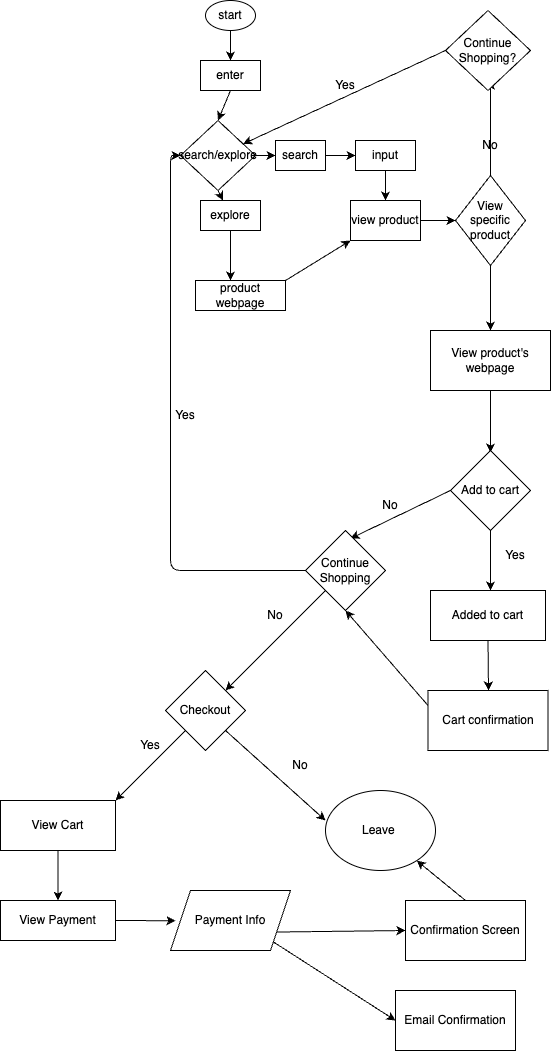

The diagram above was exported from draw.io. Its source (the exported page's mxGraphModel, read from the mxfile embedded in the PNG):
<mxGraphModel dx="1821" dy="953" grid="1" gridSize="10" guides="1" tooltips="1" connect="1" arrows="1" fold="1" page="1" pageScale="1" pageWidth="850" pageHeight="1100" math="0" shadow="0">
  <root>
    <mxCell id="0" />
    <mxCell id="1" parent="0" />
    <mxCell id="3" style="edgeStyle=none;html=1;exitX=0.5;exitY=1;exitDx=0;exitDy=0;" edge="1" parent="1" source="2">
      <mxGeometry relative="1" as="geometry">
        <mxPoint x="55" y="80" as="targetPoint" />
      </mxGeometry>
    </mxCell>
    <mxCell id="2" value="start" style="ellipse;whiteSpace=wrap;html=1;" vertex="1" parent="1">
      <mxGeometry x="30" y="20" width="50" height="30" as="geometry" />
    </mxCell>
    <mxCell id="7" style="edgeStyle=none;html=1;exitX=0.5;exitY=1;exitDx=0;exitDy=0;entryX=0.5;entryY=0;entryDx=0;entryDy=0;" edge="1" parent="1" source="4" target="6">
      <mxGeometry relative="1" as="geometry" />
    </mxCell>
    <mxCell id="4" value="enter" style="whiteSpace=wrap;html=1;" vertex="1" parent="1">
      <mxGeometry x="25" y="80" width="60" height="30" as="geometry" />
    </mxCell>
    <mxCell id="8" style="edgeStyle=none;html=1;exitX=1;exitY=0.5;exitDx=0;exitDy=0;" edge="1" parent="1" source="6">
      <mxGeometry relative="1" as="geometry">
        <mxPoint x="100" y="175" as="targetPoint" />
      </mxGeometry>
    </mxCell>
    <mxCell id="11" style="edgeStyle=none;html=1;exitX=0.5;exitY=1;exitDx=0;exitDy=0;" edge="1" parent="1" source="10">
      <mxGeometry relative="1" as="geometry">
        <mxPoint x="55" y="220" as="targetPoint" />
      </mxGeometry>
    </mxCell>
    <mxCell id="6" value="search/explore" style="rhombus;whiteSpace=wrap;html=1;" vertex="1" parent="1">
      <mxGeometry x="5" y="140" width="75" height="70" as="geometry" />
    </mxCell>
    <mxCell id="13" style="edgeStyle=none;html=1;exitX=1;exitY=0.5;exitDx=0;exitDy=0;" edge="1" parent="1" source="9">
      <mxGeometry relative="1" as="geometry">
        <mxPoint x="180" y="175" as="targetPoint" />
      </mxGeometry>
    </mxCell>
    <mxCell id="9" value="search" style="whiteSpace=wrap;html=1;" vertex="1" parent="1">
      <mxGeometry x="100" y="160" width="50" height="30" as="geometry" />
    </mxCell>
    <mxCell id="12" value="" style="edgeStyle=none;html=1;exitX=0.5;exitY=1;exitDx=0;exitDy=0;" edge="1" parent="1" source="6" target="10">
      <mxGeometry relative="1" as="geometry">
        <mxPoint x="55" y="220" as="targetPoint" />
        <mxPoint x="55" y="210" as="sourcePoint" />
      </mxGeometry>
    </mxCell>
    <mxCell id="15" style="edgeStyle=none;html=1;" edge="1" parent="1" source="10">
      <mxGeometry relative="1" as="geometry">
        <mxPoint x="55" y="300" as="targetPoint" />
      </mxGeometry>
    </mxCell>
    <mxCell id="10" value="explore" style="whiteSpace=wrap;html=1;" vertex="1" parent="1">
      <mxGeometry x="25" y="220" width="60" height="30" as="geometry" />
    </mxCell>
    <mxCell id="17" style="edgeStyle=none;html=1;entryX=0.5;entryY=0;entryDx=0;entryDy=0;" edge="1" parent="1" source="14" target="16">
      <mxGeometry relative="1" as="geometry" />
    </mxCell>
    <mxCell id="14" value="input" style="whiteSpace=wrap;html=1;" vertex="1" parent="1">
      <mxGeometry x="180" y="160" width="60" height="30" as="geometry" />
    </mxCell>
    <mxCell id="20" style="edgeStyle=none;html=1;exitX=1;exitY=0.5;exitDx=0;exitDy=0;" edge="1" parent="1" source="16">
      <mxGeometry relative="1" as="geometry">
        <mxPoint x="280" y="240" as="targetPoint" />
      </mxGeometry>
    </mxCell>
    <mxCell id="16" value="view product" style="whiteSpace=wrap;html=1;" vertex="1" parent="1">
      <mxGeometry x="175" y="220" width="70" height="40" as="geometry" />
    </mxCell>
    <mxCell id="19" style="edgeStyle=none;html=1;exitX=1;exitY=0;exitDx=0;exitDy=0;entryX=0;entryY=1;entryDx=0;entryDy=0;" edge="1" parent="1" source="18" target="16">
      <mxGeometry relative="1" as="geometry" />
    </mxCell>
    <mxCell id="18" value="product webpage" style="whiteSpace=wrap;html=1;" vertex="1" parent="1">
      <mxGeometry x="20" y="300" width="90" height="30" as="geometry" />
    </mxCell>
    <mxCell id="22" style="edgeStyle=none;html=1;exitX=0.5;exitY=0;exitDx=0;exitDy=0;" edge="1" parent="1" source="21">
      <mxGeometry relative="1" as="geometry">
        <mxPoint x="315" y="100" as="targetPoint" />
      </mxGeometry>
    </mxCell>
    <mxCell id="28" style="edgeStyle=none;html=1;entryX=0.5;entryY=0;entryDx=0;entryDy=0;" edge="1" parent="1" source="21" target="29">
      <mxGeometry relative="1" as="geometry">
        <mxPoint x="310" y="340" as="targetPoint" />
      </mxGeometry>
    </mxCell>
    <mxCell id="21" value="View specific product" style="rhombus;whiteSpace=wrap;html=1;" vertex="1" parent="1">
      <mxGeometry x="280" y="195" width="70" height="90" as="geometry" />
    </mxCell>
    <mxCell id="24" value="No" style="text;strokeColor=none;align=center;fillColor=none;html=1;verticalAlign=middle;whiteSpace=wrap;rounded=0;" vertex="1" parent="1">
      <mxGeometry x="285" y="150" width="60" height="30" as="geometry" />
    </mxCell>
    <mxCell id="26" style="edgeStyle=none;html=1;exitX=0;exitY=0.5;exitDx=0;exitDy=0;" edge="1" parent="1" source="25" target="6">
      <mxGeometry relative="1" as="geometry">
        <mxPoint x="125" y="150" as="targetPoint" />
      </mxGeometry>
    </mxCell>
    <mxCell id="25" value="Continue Shopping?" style="rhombus;whiteSpace=wrap;html=1;" vertex="1" parent="1">
      <mxGeometry x="270" y="30" width="85" height="80" as="geometry" />
    </mxCell>
    <mxCell id="27" value="Yes" style="text;strokeColor=none;align=center;fillColor=none;html=1;verticalAlign=middle;whiteSpace=wrap;rounded=0;" vertex="1" parent="1">
      <mxGeometry x="140" y="90" width="60" height="30" as="geometry" />
    </mxCell>
    <mxCell id="31" style="edgeStyle=none;html=1;exitX=0.5;exitY=1;exitDx=0;exitDy=0;" edge="1" parent="1" source="29">
      <mxGeometry relative="1" as="geometry">
        <mxPoint x="315" y="472" as="targetPoint" />
      </mxGeometry>
    </mxCell>
    <mxCell id="29" value="View product's webpage" style="whiteSpace=wrap;html=1;" vertex="1" parent="1">
      <mxGeometry x="255" y="350" width="120" height="60" as="geometry" />
    </mxCell>
    <mxCell id="33" style="edgeStyle=none;html=1;exitX=0;exitY=0.5;exitDx=0;exitDy=0;entryX=0.563;entryY=0.1;entryDx=0;entryDy=0;entryPerimeter=0;" edge="1" parent="1" source="32" target="34">
      <mxGeometry relative="1" as="geometry">
        <mxPoint x="440" y="520" as="targetPoint" />
      </mxGeometry>
    </mxCell>
    <mxCell id="37" style="edgeStyle=none;html=1;" edge="1" parent="1" source="32">
      <mxGeometry relative="1" as="geometry">
        <mxPoint x="315" y="610" as="targetPoint" />
      </mxGeometry>
    </mxCell>
    <mxCell id="32" value="Add to cart" style="rhombus;whiteSpace=wrap;html=1;" vertex="1" parent="1">
      <mxGeometry x="275" y="470" width="80" height="80" as="geometry" />
    </mxCell>
    <mxCell id="45" style="edgeStyle=orthogonalEdgeStyle;html=1;exitX=0;exitY=0.5;exitDx=0;exitDy=0;entryX=0;entryY=0.5;entryDx=0;entryDy=0;" edge="1" parent="1" source="34" target="6">
      <mxGeometry relative="1" as="geometry">
        <mxPoint x="10" y="210" as="targetPoint" />
      </mxGeometry>
    </mxCell>
    <mxCell id="47" style="edgeStyle=none;html=1;exitX=0;exitY=1;exitDx=0;exitDy=0;" edge="1" parent="1" source="34">
      <mxGeometry relative="1" as="geometry">
        <mxPoint x="50" y="710" as="targetPoint" />
      </mxGeometry>
    </mxCell>
    <mxCell id="34" value="Continue Shopping" style="rhombus;whiteSpace=wrap;html=1;" vertex="1" parent="1">
      <mxGeometry x="130" y="550" width="80" height="80" as="geometry" />
    </mxCell>
    <mxCell id="35" value="No" style="text;strokeColor=none;align=center;fillColor=none;html=1;verticalAlign=middle;whiteSpace=wrap;rounded=0;" vertex="1" parent="1">
      <mxGeometry x="185" y="510" width="60" height="30" as="geometry" />
    </mxCell>
    <mxCell id="39" value="Yes" style="text;strokeColor=none;align=center;fillColor=none;html=1;verticalAlign=middle;whiteSpace=wrap;rounded=0;" vertex="1" parent="1">
      <mxGeometry x="310" y="560" width="60" height="30" as="geometry" />
    </mxCell>
    <mxCell id="41" style="edgeStyle=none;html=1;exitX=0.5;exitY=1;exitDx=0;exitDy=0;" edge="1" parent="1" source="40">
      <mxGeometry relative="1" as="geometry">
        <mxPoint x="313" y="710" as="targetPoint" />
      </mxGeometry>
    </mxCell>
    <mxCell id="40" value="Added to cart" style="whiteSpace=wrap;html=1;" vertex="1" parent="1">
      <mxGeometry x="255" y="610" width="115" height="50" as="geometry" />
    </mxCell>
    <mxCell id="43" style="edgeStyle=none;html=1;exitX=0;exitY=0.25;exitDx=0;exitDy=0;entryX=0.5;entryY=1;entryDx=0;entryDy=0;" edge="1" parent="1" source="42" target="34">
      <mxGeometry relative="1" as="geometry" />
    </mxCell>
    <mxCell id="42" value="Cart confirmation" style="whiteSpace=wrap;html=1;" vertex="1" parent="1">
      <mxGeometry x="252.5" y="710" width="120" height="60" as="geometry" />
    </mxCell>
    <mxCell id="46" value="Yes" style="text;strokeColor=none;align=center;fillColor=none;html=1;verticalAlign=middle;whiteSpace=wrap;rounded=0;" vertex="1" parent="1">
      <mxGeometry x="-20" y="420" width="60" height="30" as="geometry" />
    </mxCell>
    <mxCell id="48" value="No" style="text;strokeColor=none;align=center;fillColor=none;html=1;verticalAlign=middle;whiteSpace=wrap;rounded=0;" vertex="1" parent="1">
      <mxGeometry x="70" y="620" width="60" height="30" as="geometry" />
    </mxCell>
    <mxCell id="50" style="edgeStyle=none;html=1;exitX=1;exitY=1;exitDx=0;exitDy=0;" edge="1" parent="1" source="49">
      <mxGeometry relative="1" as="geometry">
        <mxPoint x="150" y="839.9999999999998" as="targetPoint" />
      </mxGeometry>
    </mxCell>
    <mxCell id="54" style="edgeStyle=none;html=1;exitX=0;exitY=1;exitDx=0;exitDy=0;entryX=1;entryY=0;entryDx=0;entryDy=0;" edge="1" parent="1" source="49" target="56">
      <mxGeometry relative="1" as="geometry">
        <mxPoint x="-50" y="810" as="targetPoint" />
      </mxGeometry>
    </mxCell>
    <mxCell id="49" value="Checkout" style="rhombus;whiteSpace=wrap;html=1;" vertex="1" parent="1">
      <mxGeometry x="-10" y="690" width="80" height="80" as="geometry" />
    </mxCell>
    <mxCell id="51" value="Leave&amp;nbsp;" style="ellipse;whiteSpace=wrap;html=1;" vertex="1" parent="1">
      <mxGeometry x="150" y="810" width="110" height="80" as="geometry" />
    </mxCell>
    <mxCell id="52" value="No" style="text;strokeColor=none;align=center;fillColor=none;html=1;verticalAlign=middle;whiteSpace=wrap;rounded=0;" vertex="1" parent="1">
      <mxGeometry x="95" y="770" width="60" height="30" as="geometry" />
    </mxCell>
    <mxCell id="55" value="Yes" style="text;strokeColor=none;align=center;fillColor=none;html=1;verticalAlign=middle;whiteSpace=wrap;rounded=0;" vertex="1" parent="1">
      <mxGeometry x="-55" y="750" width="60" height="30" as="geometry" />
    </mxCell>
    <mxCell id="57" style="edgeStyle=none;html=1;exitX=0.5;exitY=1;exitDx=0;exitDy=0;entryX=0.5;entryY=0;entryDx=0;entryDy=0;" edge="1" parent="1" source="56" target="58">
      <mxGeometry relative="1" as="geometry">
        <mxPoint x="-115" y="909.9999999999998" as="targetPoint" />
      </mxGeometry>
    </mxCell>
    <mxCell id="56" value="View Cart" style="whiteSpace=wrap;html=1;" vertex="1" parent="1">
      <mxGeometry x="-175" y="820" width="115" height="50" as="geometry" />
    </mxCell>
    <mxCell id="59" style="edgeStyle=none;html=1;exitX=1;exitY=0.5;exitDx=0;exitDy=0;" edge="1" parent="1" source="58">
      <mxGeometry relative="1" as="geometry">
        <mxPoint y="940.25" as="targetPoint" />
      </mxGeometry>
    </mxCell>
    <mxCell id="58" value="View Payment" style="whiteSpace=wrap;html=1;" vertex="1" parent="1">
      <mxGeometry x="-175" y="920" width="115" height="40" as="geometry" />
    </mxCell>
    <mxCell id="62" style="edgeStyle=none;html=1;exitX=1;exitY=0.75;exitDx=0;exitDy=0;" edge="1" parent="1" source="61">
      <mxGeometry relative="1" as="geometry">
        <mxPoint x="230" y="950" as="targetPoint" />
      </mxGeometry>
    </mxCell>
    <mxCell id="65" style="edgeStyle=none;html=1;exitX=1;exitY=1;exitDx=0;exitDy=0;" edge="1" parent="1" source="61">
      <mxGeometry relative="1" as="geometry">
        <mxPoint x="220" y="1040" as="targetPoint" />
      </mxGeometry>
    </mxCell>
    <mxCell id="61" value="Payment Info" style="shape=parallelogram;perimeter=parallelogramPerimeter;whiteSpace=wrap;html=1;fixedSize=1;" vertex="1" parent="1">
      <mxGeometry x="-5" y="910" width="120" height="60" as="geometry" />
    </mxCell>
    <mxCell id="67" style="edgeStyle=none;html=1;exitX=0.5;exitY=0;exitDx=0;exitDy=0;" edge="1" parent="1" source="63" target="51">
      <mxGeometry relative="1" as="geometry" />
    </mxCell>
    <mxCell id="63" value="Confirmation Screen" style="whiteSpace=wrap;html=1;" vertex="1" parent="1">
      <mxGeometry x="230" y="920" width="120" height="60" as="geometry" />
    </mxCell>
    <mxCell id="66" value="Email Confirmation" style="whiteSpace=wrap;html=1;" vertex="1" parent="1">
      <mxGeometry x="220" y="1010" width="120" height="60" as="geometry" />
    </mxCell>
  </root>
</mxGraphModel>